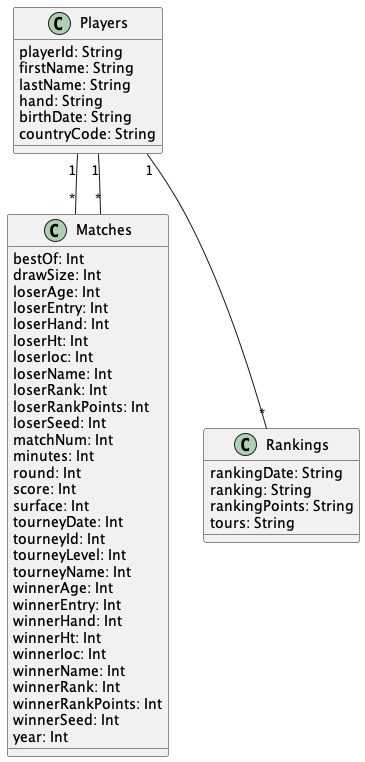

The diagram above was rendered by PlantUML. Its source (embedded in the PNG):
@startuml "Wta1"


class Players{
  playerId: String
  firstName: String
  lastName: String
  hand: String
  birthDate: String
  countryCode: String
}

class Matches{
  bestOf: Int
  drawSize: Int
  loserAge: Int
  loserEntry: Int
  loserHand: Int
  loserHt: Int
  loserIoc: Int
  loserName: Int
  loserRank: Int
  loserRankPoints: Int
  loserSeed: Int
  matchNum: Int
  minutes: Int
  round: Int
  score: Int
  surface: Int
  tourneyDate: Int
  tourneyId: Int
  tourneyLevel: Int
  tourneyName: Int
  winnerAge: Int
  winnerEntry: Int
  winnerHand: Int
  winnerHt: Int
  winnerIoc: Int
  winnerName: Int
  winnerRank: Int
  winnerRankPoints: Int
  winnerSeed: Int
  year: Int
}

class Rankings{
  rankingDate: String
  ranking: String
  rankingPoints: String
  tours: String
}



Players "1" -- "*" Rankings

Players "1" -- "*" Matches

Players "1" -- "*" Matches


@enduml